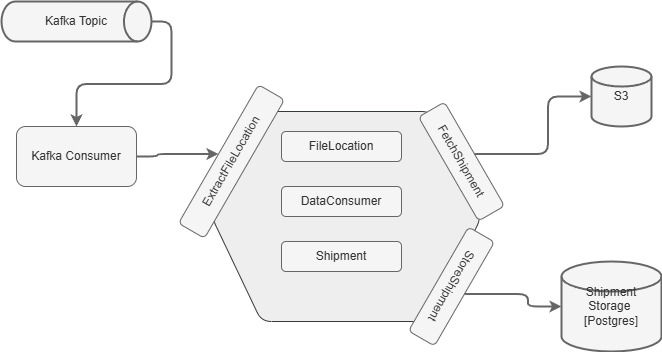

The diagram above was exported from draw.io. Its source (the exported page's mxGraphModel, read from the mxfile embedded in the PNG):
<mxGraphModel dx="1426" dy="841" grid="1" gridSize="10" guides="1" tooltips="1" connect="1" arrows="1" fold="1" page="1" pageScale="1" pageWidth="850" pageHeight="1100" background="#FFFFFF" math="0" shadow="0">
  <root>
    <mxCell id="0" />
    <mxCell id="1" parent="0" />
    <mxCell id="JjE7ntJMCF7dxj75dKUb-1" value="" style="shape=hexagon;perimeter=hexagonPerimeter2;whiteSpace=wrap;html=1;fixedSize=1;fillColor=#eeeeee;strokeColor=#36393d;size=50;rounded=1;" parent="1" vertex="1">
      <mxGeometry x="280" y="200" width="270" height="210" as="geometry" />
    </mxCell>
    <mxCell id="JjE7ntJMCF7dxj75dKUb-10" style="edgeStyle=orthogonalEdgeStyle;rounded=1;orthogonalLoop=1;jettySize=auto;html=1;exitX=1;exitY=0.5;exitDx=0;exitDy=0;exitPerimeter=0;entryX=0.5;entryY=0;entryDx=0;entryDy=0;fillColor=#f5f5f5;strokeColor=#666666;strokeWidth=2;" parent="1" source="JjE7ntJMCF7dxj75dKUb-2" target="JjE7ntJMCF7dxj75dKUb-7" edge="1">
      <mxGeometry relative="1" as="geometry" />
    </mxCell>
    <mxCell id="JjE7ntJMCF7dxj75dKUb-2" value="Kafka Topic" style="strokeWidth=2;html=1;shape=mxgraph.flowchart.direct_data;whiteSpace=wrap;fillColor=#f5f5f5;fontColor=#333333;strokeColor=#666666;rounded=1;" parent="1" vertex="1">
      <mxGeometry x="70" y="90" width="150" height="40" as="geometry" />
    </mxCell>
    <mxCell id="JjE7ntJMCF7dxj75dKUb-3" value="Shipment Storage&amp;nbsp;&lt;div&gt;[Postgres]&lt;/div&gt;" style="strokeWidth=2;html=1;shape=mxgraph.flowchart.database;whiteSpace=wrap;fillColor=#f5f5f5;strokeColor=#666666;rounded=1;fontColor=#333333;" parent="1" vertex="1">
      <mxGeometry x="630" y="350" width="100" height="90" as="geometry" />
    </mxCell>
    <mxCell id="JjE7ntJMCF7dxj75dKUb-6" value="FetchShipment" style="rounded=1;whiteSpace=wrap;html=1;fillColor=#f5f5f5;fontColor=#333333;strokeColor=#666666;rotation=60;" parent="1" vertex="1">
      <mxGeometry x="470" y="235" width="120" height="30" as="geometry" />
    </mxCell>
    <mxCell id="JjE7ntJMCF7dxj75dKUb-16" style="edgeStyle=orthogonalEdgeStyle;rounded=1;orthogonalLoop=1;jettySize=auto;html=1;exitX=1;exitY=0.5;exitDx=0;exitDy=0;entryX=0.5;entryY=0;entryDx=0;entryDy=0;fillColor=#f5f5f5;strokeColor=#666666;strokeWidth=2;" parent="1" source="JjE7ntJMCF7dxj75dKUb-7" target="JjE7ntJMCF7dxj75dKUb-8" edge="1">
      <mxGeometry relative="1" as="geometry" />
    </mxCell>
    <mxCell id="JjE7ntJMCF7dxj75dKUb-7" value="Kafka Consumer" style="rounded=1;whiteSpace=wrap;html=1;fillColor=#f5f5f5;fontColor=#333333;strokeColor=#666666;" parent="1" vertex="1">
      <mxGeometry x="85" y="215" width="120" height="60" as="geometry" />
    </mxCell>
    <mxCell id="JjE7ntJMCF7dxj75dKUb-8" value="ExtractFileLocation" style="rounded=1;whiteSpace=wrap;html=1;fillColor=#f5f5f5;fontColor=#333333;strokeColor=#666666;rotation=-60;" parent="1" vertex="1">
      <mxGeometry x="220" y="235" width="160" height="30" as="geometry" />
    </mxCell>
    <mxCell id="JjE7ntJMCF7dxj75dKUb-17" value="S3" style="strokeWidth=2;html=1;shape=mxgraph.flowchart.database;whiteSpace=wrap;rounded=1;fillColor=#f5f5f5;fontColor=#333333;strokeColor=#666666;" parent="1" vertex="1">
      <mxGeometry x="660" y="155" width="60" height="60" as="geometry" />
    </mxCell>
    <mxCell id="JjE7ntJMCF7dxj75dKUb-18" value="StoreShipment" style="rounded=1;whiteSpace=wrap;html=1;fillColor=#f5f5f5;fontColor=#333333;strokeColor=#666666;rotation=120;" parent="1" vertex="1">
      <mxGeometry x="460" y="360" width="120" height="30" as="geometry" />
    </mxCell>
    <mxCell id="JjE7ntJMCF7dxj75dKUb-20" value="FileLocation" style="rounded=1;whiteSpace=wrap;html=1;fillColor=#f5f5f5;fontColor=#333333;strokeColor=#666666;" parent="1" vertex="1">
      <mxGeometry x="350" y="220" width="120" height="30" as="geometry" />
    </mxCell>
    <mxCell id="JjE7ntJMCF7dxj75dKUb-21" value="DataConsumer" style="rounded=1;whiteSpace=wrap;html=1;fillColor=#f5f5f5;fontColor=#333333;strokeColor=#666666;" parent="1" vertex="1">
      <mxGeometry x="350" y="275" width="120" height="30" as="geometry" />
    </mxCell>
    <mxCell id="JjE7ntJMCF7dxj75dKUb-24" style="edgeStyle=orthogonalEdgeStyle;rounded=1;orthogonalLoop=1;jettySize=auto;html=1;exitX=0.5;exitY=0;exitDx=0;exitDy=0;entryX=0;entryY=0.5;entryDx=0;entryDy=0;entryPerimeter=0;fillColor=#f5f5f5;strokeColor=#666666;strokeWidth=2;" parent="1" source="JjE7ntJMCF7dxj75dKUb-6" target="JjE7ntJMCF7dxj75dKUb-17" edge="1">
      <mxGeometry relative="1" as="geometry" />
    </mxCell>
    <mxCell id="JjE7ntJMCF7dxj75dKUb-26" style="edgeStyle=orthogonalEdgeStyle;rounded=1;orthogonalLoop=1;jettySize=auto;html=1;exitX=0.5;exitY=0;exitDx=0;exitDy=0;entryX=0;entryY=0.5;entryDx=0;entryDy=0;entryPerimeter=0;fillColor=#f5f5f5;strokeColor=#666666;strokeWidth=2;" parent="1" source="JjE7ntJMCF7dxj75dKUb-18" target="JjE7ntJMCF7dxj75dKUb-3" edge="1">
      <mxGeometry relative="1" as="geometry" />
    </mxCell>
    <mxCell id="_DWocX7zJGfRsCwzfsuC-1" value="Shipment" style="rounded=1;whiteSpace=wrap;html=1;fillColor=#f5f5f5;fontColor=#333333;strokeColor=#666666;" parent="1" vertex="1">
      <mxGeometry x="350" y="330" width="120" height="30" as="geometry" />
    </mxCell>
  </root>
</mxGraphModel>